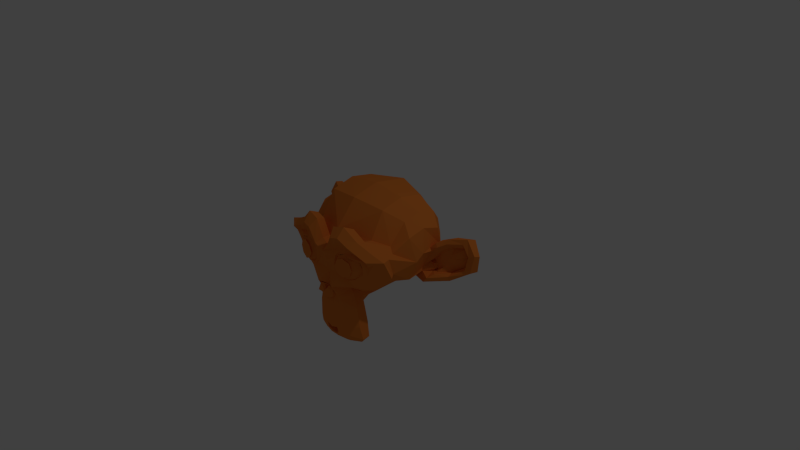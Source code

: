 # Source: monkeythingyyyy.blend  (saved by Blender 2.73.6; exported with 4.5.12 LTS)
import bpy
from mathutils import Matrix  # noqa: F401  (used for matrix-valued properties, if any)

bpy.ops.wm.read_factory_settings(use_empty=True)
scene = bpy.context.scene
scene.name = 'Scene'

# ---- collections
col_collection_1 = bpy.data.collections.new('Collection 1'); scene.collection.children.link(col_collection_1)

# ---- materials (node trees are filled in below, after node groups)
mat_material_001 = bpy.data.materials.new('Material.001')
mat_material_001.alpha_threshold = 0.0
mat_material_001.use_transparent_shadow = False
mat_material_001.diffuse_color = (0.8, 0.221, 0.03601, 1.0)
mat_material_001.roughness = 0.5

# ---- material node trees

# ---- world
world_world = bpy.data.worlds.new('World'); scene.world = world_world
world_world.color = (0.05088, 0.05088, 0.05088)
world_world.use_sun_shadow = False
world_world.sun_shadow_jitter_overblur = 0.0
world_world.cycles.sampling_method = 'MANUAL'
world_world.cycles.sample_map_resolution = 256

# ---- cameras
cam_camera = bpy.data.cameras.new('Camera')
cam_camera.clip_end = 100.0
cam_camera.lens = 35.0
cam_camera.sensor_width = 32.0
cam_camera.sensor_height = 18.0
cam_camera.ortho_scale = 7.314
cam_camera.dof.focus_distance = 0.0
cam_camera.dof.aperture_fstop = 0.0

# ---- lights
light_lamp = bpy.data.lights.new('Lamp', 'POINT')
light_lamp.transmission_factor = 0.0
light_lamp.cutoff_distance = 30.0
light_lamp.energy = 100.0
light_lamp.shadow_buffer_clip_start = 1.001
light_lamp.shadow_soft_size = 0.1
light_lamp.shadow_maximum_resolution = 0.006
light_lamp.use_absolute_resolution = True
light_lamp.cycles.use_multiple_importance_sampling = False

# ---- meshes
me_suzanne = bpy.data.meshes.new('Suzanne')
me_suzanne.from_pydata([(0.4375, -0.7656, 0.1641), (-0.4375, -0.7656, 0.1641), (0.5, -0.6875, 0.09375), (-0.5, -0.6875, 0.09375), (0.5469, -0.5781, 0.05469), (-0.5469, -0.5781, 0.05469), (0.3516, -0.6172, -0.02344), (-0.3516, -0.6172, -0.02344), (0.3516, -0.7188, 0.03125), (-0.3516, -0.7188, 0.03125), (0.3516, -0.7812, 0.1328), (-0.3516, -0.7812, 0.1328), (0.2734, -0.7969, 0.1641), (-0.2734, -0.7969, 0.1641), (0.2031, -0.7422, 0.09375), (-0.2031, -0.7422, 0.09375), (0.1562, -0.6484, 0.05469), (-0.1562, -0.6484, 0.05469), (0.07812, -0.6562, 0.2422), (-0.07812, -0.6562, 0.2422), (0.1406, -0.7422, 0.2422), (-0.1406, -0.7422, 0.2422), (0.2422, -0.7969, 0.2422), (-0.2422, -0.7969, 0.2422), (0.2734, -0.7969, 0.3281), (-0.2734, -0.7969, 0.3281), (0.2031, -0.7422, 0.3906), (-0.2031, -0.7422, 0.3906), (0.1562, -0.6484, 0.4375), (-0.1562, -0.6484, 0.4375), (0.3516, -0.6172, 0.5156), (-0.3516, -0.6172, 0.5156), (0.3516, -0.7188, 0.4531), (-0.3516, -0.7188, 0.4531), (0.3516, -0.7812, 0.3594), (-0.3516, -0.7812, 0.3594), (0.4375, -0.7656, 0.3281), (-0.4375, -0.7656, 0.3281), (0.5, -0.6875, 0.3906), (-0.5, -0.6875, 0.3906), (0.5469, -0.5781, 0.4375), (-0.5469, -0.5781, 0.4375), (0.625, -0.5625, 0.2422), (-0.625, -0.5625, 0.2422), (0.5625, -0.6719, 0.2422), (-0.5625, -0.6719, 0.2422), (0.4688, -0.7578, 0.2422), (-0.4688, -0.7578, 0.2422), (0.4766, -0.7734, 0.2422), (-0.4766, -0.7734, 0.2422), (0.4453, -0.7812, 0.3359), (-0.4453, -0.7812, 0.3359), (0.3516, -0.8047, 0.375), (-0.3516, -0.8047, 0.375), (0.2656, -0.8203, 0.3359), (-0.2656, -0.8203, 0.3359), (0.2266, -0.8203, 0.2422), (-0.2266, -0.8203, 0.2422), (0.2656, -0.8203, 0.1562), (-0.2656, -0.8203, 0.1562), (0.3516, -0.8281, 0.2422), (-0.3516, -0.8281, 0.2422), (0.3516, -0.8047, 0.1172), (-0.3516, -0.8047, 0.1172), (0.4453, -0.7812, 0.1562), (-0.4453, -0.7812, 0.1562), (0.0, -0.7422, 0.4297), (0.0, -0.8203, 0.3516), (0.0, -0.7344, -0.6797), (0.0, -0.7812, -0.3203), (0.0, -0.7969, -0.1875), (0.0, -0.7188, -0.7734), (0.0, -0.6016, 0.4062), (0.0, -0.5703, 0.5703), (0.0, 0.5469, 0.8984), (0.0, 0.8516, 0.5625), (0.0, 0.8281, 0.07031), (0.0, 0.3516, -0.3828), (0.2031, -0.5625, -0.1875), (-0.2031, -0.5625, -0.1875), (0.3125, -0.5703, -0.4375), (-0.3125, -0.5703, -0.4375), (0.3516, -0.5703, -0.6953), (-0.3516, -0.5703, -0.6953), (0.3672, -0.5312, -0.8906), (-0.3672, -0.5312, -0.8906), (0.3281, -0.5234, -0.9453), (-0.3281, -0.5234, -0.9453), (0.1797, -0.5547, -0.9688), (-0.1797, -0.5547, -0.9688), (0.0, -0.5781, -0.9844), (0.4375, -0.5312, -0.1406), (-0.4375, -0.5312, -0.1406), (0.6328, -0.5391, -0.03906), (-0.6328, -0.5391, -0.03906), (0.8281, -0.4453, 0.1484), (-0.8281, -0.4453, 0.1484), (0.8594, -0.5938, 0.4297), (-0.8594, -0.5938, 0.4297), (0.7109, -0.625, 0.4844), (-0.7109, -0.625, 0.4844), (0.4922, -0.6875, 0.6016), (-0.4922, -0.6875, 0.6016), (0.3203, -0.7344, 0.7578), (-0.3203, -0.7344, 0.7578), (0.1562, -0.7578, 0.7188), (-0.1562, -0.7578, 0.7188), (0.0625, -0.75, 0.4922), (-0.0625, -0.75, 0.4922), (0.1641, -0.7734, 0.4141), (-0.1641, -0.7734, 0.4141), (0.125, -0.7656, 0.3047), (-0.125, -0.7656, 0.3047), (0.2031, -0.7422, 0.09375), (-0.2031, -0.7422, 0.09375), (0.375, -0.7031, 0.01562), (-0.375, -0.7031, 0.01562), (0.4922, -0.6719, 0.0625), (-0.4922, -0.6719, 0.0625), (0.625, -0.6484, 0.1875), (-0.625, -0.6484, 0.1875), (0.6406, -0.6484, 0.2969), (-0.6406, -0.6484, 0.2969), (0.6016, -0.6641, 0.375), (-0.6016, -0.6641, 0.375), (0.4297, -0.7188, 0.4375), (-0.4297, -0.7188, 0.4375), (0.25, -0.7578, 0.4688), (-0.25, -0.7578, 0.4688), (0.0, -0.7344, -0.7656), (0.1094, -0.7344, -0.7188), (-0.1094, -0.7344, -0.7188), (0.1172, -0.7109, -0.8359), (-0.1172, -0.7109, -0.8359), (0.0625, -0.6953, -0.8828), (-0.0625, -0.6953, -0.8828), (0.0, -0.6875, -0.8906), (0.0, -0.75, -0.1953), (0.0, -0.7422, -0.1406), (0.1016, -0.7422, -0.1484), (-0.1016, -0.7422, -0.1484), (0.125, -0.75, -0.2266), (-0.125, -0.75, -0.2266), (0.08594, -0.7422, -0.2891), (-0.08594, -0.7422, -0.2891), (0.3984, -0.6719, -0.04688), (-0.3984, -0.6719, -0.04688), (0.6172, -0.625, 0.05469), (-0.6172, -0.625, 0.05469), (0.7266, -0.6016, 0.2031), (-0.7266, -0.6016, 0.2031), (0.7422, -0.6562, 0.375), (-0.7422, -0.6562, 0.375), (0.6875, -0.7266, 0.4141), (-0.6875, -0.7266, 0.4141), (0.4375, -0.7969, 0.5469), (-0.4375, -0.7969, 0.5469), (0.3125, -0.8359, 0.6406), (-0.3125, -0.8359, 0.6406), (0.2031, -0.8516, 0.6172), (-0.2031, -0.8516, 0.6172), (0.1016, -0.8438, 0.4297), (-0.1016, -0.8438, 0.4297), (0.125, -0.8125, -0.1016), (-0.125, -0.8125, -0.1016), (0.2109, -0.7109, -0.4453), (-0.2109, -0.7109, -0.4453), (0.25, -0.6875, -0.7031), (-0.25, -0.6875, -0.7031), (0.2656, -0.6641, -0.8203), (-0.2656, -0.6641, -0.8203), (0.2344, -0.6328, -0.9141), (-0.2344, -0.6328, -0.9141), (0.1641, -0.6328, -0.9297), (-0.1641, -0.6328, -0.9297), (0.0, -0.6406, -0.9453), (0.0, -0.7266, 0.04688), (0.0, -0.7656, 0.2109), (0.3281, -0.7422, 0.4766), (-0.3281, -0.7422, 0.4766), (0.1641, -0.75, 0.1406), (-0.1641, -0.75, 0.1406), (0.1328, -0.7578, 0.2109), (-0.1328, -0.7578, 0.2109), (0.1172, -0.7344, -0.6875), (-0.1172, -0.7344, -0.6875), (0.07812, -0.75, -0.4453), (-0.07812, -0.75, -0.4453), (0.0, -0.75, -0.4453), (0.0, -0.7422, -0.3281), (0.09375, -0.7812, -0.2734), (-0.09375, -0.7812, -0.2734), (0.1328, -0.7969, -0.2266), (-0.1328, -0.7969, -0.2266), (0.1094, -0.7812, -0.1328), (-0.1094, -0.7812, -0.1328), (0.03906, -0.7812, -0.125), (-0.03906, -0.7812, -0.125), (0.0, -0.8281, -0.2031), (0.04688, -0.8125, -0.1484), (-0.04688, -0.8125, -0.1484), (0.09375, -0.8125, -0.1562), (-0.09375, -0.8125, -0.1562), (0.1094, -0.8281, -0.2266), (-0.1094, -0.8281, -0.2266), (0.07812, -0.8047, -0.25), (-0.07812, -0.8047, -0.25), (0.0, -0.8047, -0.2891), (0.2578, -0.5547, -0.3125), (-0.2578, -0.5547, -0.3125), (0.1641, -0.7109, -0.2422), (-0.1641, -0.7109, -0.2422), (0.1797, -0.7109, -0.3125), (-0.1797, -0.7109, -0.3125), (0.2344, -0.5547, -0.25), (-0.2344, -0.5547, -0.25), (0.0, -0.6875, -0.875), (0.04688, -0.6875, -0.8672), (-0.04688, -0.6875, -0.8672), (0.09375, -0.7109, -0.8203), (-0.09375, -0.7109, -0.8203), (0.09375, -0.7266, -0.7422), (-0.09375, -0.7266, -0.7422), (0.0, -0.6562, -0.7812), (0.09375, -0.6641, -0.75), (-0.09375, -0.6641, -0.75), (0.09375, -0.6406, -0.8125), (-0.09375, -0.6406, -0.8125), (0.04688, -0.6328, -0.8516), (-0.04688, -0.6328, -0.8516), (0.0, -0.6328, -0.8594), (0.1719, -0.7812, 0.2188), (-0.1719, -0.7812, 0.2188), (0.1875, -0.7734, 0.1562), (-0.1875, -0.7734, 0.1562), (0.3359, -0.7578, 0.4297), (-0.3359, -0.7578, 0.4297), (0.2734, -0.7734, 0.4219), (-0.2734, -0.7734, 0.4219), (0.4219, -0.7734, 0.3984), (-0.4219, -0.7734, 0.3984), (0.5625, -0.6953, 0.3516), (-0.5625, -0.6953, 0.3516), (0.5859, -0.6875, 0.2891), (-0.5859, -0.6875, 0.2891), (0.5781, -0.6797, 0.1953), (-0.5781, -0.6797, 0.1953), (0.4766, -0.7188, 0.1016), (-0.4766, -0.7188, 0.1016), (0.375, -0.7422, 0.0625), (-0.375, -0.7422, 0.0625), (0.2266, -0.7812, 0.1094), (-0.2266, -0.7812, 0.1094), (0.1797, -0.7812, 0.2969), (-0.1797, -0.7812, 0.2969), (0.2109, -0.7812, 0.375), (-0.2109, -0.7812, 0.375), (0.2344, -0.7578, 0.3594), (-0.2344, -0.7578, 0.3594), (0.1953, -0.7578, 0.2969), (-0.1953, -0.7578, 0.2969), (0.2422, -0.7578, 0.125), (-0.2422, -0.7578, 0.125), (0.375, -0.7266, 0.08594), (-0.375, -0.7266, 0.08594), (0.4609, -0.7031, 0.1172), (-0.4609, -0.7031, 0.1172), (0.5469, -0.6719, 0.2109), (-0.5469, -0.6719, 0.2109), (0.5547, -0.6719, 0.2812), (-0.5547, -0.6719, 0.2812), (0.5312, -0.6797, 0.3359), (-0.5312, -0.6797, 0.3359), (0.4141, -0.75, 0.3906), (-0.4141, -0.75, 0.3906), (0.2812, -0.7656, 0.3984), (-0.2812, -0.7656, 0.3984), (0.3359, -0.75, 0.4062), (-0.3359, -0.75, 0.4062), (0.2031, -0.75, 0.1719), (-0.2031, -0.75, 0.1719), (0.1953, -0.75, 0.2266), (-0.1953, -0.75, 0.2266), (0.1094, -0.6094, 0.4609), (-0.1094, -0.6094, 0.4609), (0.1953, -0.6172, 0.6641), (-0.1953, -0.6172, 0.6641), (0.3359, -0.5938, 0.6875), (-0.3359, -0.5938, 0.6875), (0.4844, -0.5547, 0.5547), (-0.4844, -0.5547, 0.5547), (0.6797, -0.4922, 0.4531), (-0.6797, -0.4922, 0.4531), (0.7969, -0.4609, 0.4062), (-0.7969, -0.4609, 0.4062), (0.7734, -0.375, 0.1641), (-0.7734, -0.375, 0.1641), (0.6016, -0.4141, 0.0), (-0.6016, -0.4141, 0.0), (0.4375, -0.4688, -0.09375), (-0.4375, -0.4688, -0.09375), (0.0, -0.2891, 0.8984), (0.0, 0.07812, 0.9844), (0.0, 0.6719, -0.1953), (0.0, -0.1875, -0.4609), (0.0, -0.4609, -0.9766), (0.0, -0.3438, -0.8047), (0.0, -0.3203, -0.5703), (0.0, -0.2812, -0.4844), (0.8516, -0.05469, 0.2344), (-0.8516, -0.05469, 0.2344), (0.8594, 0.04688, 0.3203), (-0.8594, 0.04688, 0.3203), (0.7734, 0.4375, 0.2656), (-0.7734, 0.4375, 0.2656), (0.4609, 0.7031, 0.4375), (-0.4609, 0.7031, 0.4375), (0.7344, -0.07031, -0.04688), (-0.7344, -0.07031, -0.04688), (0.5938, 0.1641, -0.125), (-0.5938, 0.1641, -0.125), (0.6406, 0.4297, -0.007812), (-0.6406, 0.4297, -0.007812), (0.3359, 0.6641, 0.05469), (-0.3359, 0.6641, 0.05469), (0.2344, -0.4062, -0.3516), (-0.2344, -0.4062, -0.3516), (0.1797, -0.2578, -0.4141), (-0.1797, -0.2578, -0.4141), (0.2891, -0.3828, -0.7109), (-0.2891, -0.3828, -0.7109), (0.25, -0.3906, -0.5), (-0.25, -0.3906, -0.5), (0.3281, -0.3984, -0.9141), (-0.3281, -0.3984, -0.9141), (0.1406, -0.3672, -0.7578), (-0.1406, -0.3672, -0.7578), (0.125, -0.3594, -0.5391), (-0.125, -0.3594, -0.5391), (0.1641, -0.4375, -0.9453), (-0.1641, -0.4375, -0.9453), (0.2188, -0.4297, -0.2812), (-0.2188, -0.4297, -0.2812), (0.2109, -0.4688, -0.2266), (-0.2109, -0.4688, -0.2266), (0.2031, -0.5, -0.1719), (-0.2031, -0.5, -0.1719), (0.2109, -0.1641, -0.3906), (-0.2109, -0.1641, -0.3906), (0.2969, 0.2656, -0.3125), (-0.2969, 0.2656, -0.3125), (0.3438, 0.5391, -0.1484), (-0.3438, 0.5391, -0.1484), (0.4531, 0.3828, 0.8672), (-0.4531, 0.3828, 0.8672), (0.4531, 0.07031, 0.9297), (-0.4531, 0.07031, 0.9297), (0.4531, -0.2344, 0.8516), (-0.4531, -0.2344, 0.8516), (0.4609, -0.4297, 0.5234), (-0.4609, -0.4297, 0.5234), (0.7266, -0.3359, 0.4062), (-0.7266, -0.3359, 0.4062), (0.6328, -0.2812, 0.4531), (-0.6328, -0.2812, 0.4531), (0.6406, -0.05469, 0.7031), (-0.6406, -0.05469, 0.7031), (0.7969, -0.125, 0.5625), (-0.7969, -0.125, 0.5625), (0.7969, 0.1172, 0.6172), (-0.7969, 0.1172, 0.6172), (0.6406, 0.1953, 0.75), (-0.6406, 0.1953, 0.75), (0.6406, 0.4453, 0.6797), (-0.6406, 0.4453, 0.6797), (0.7969, 0.3594, 0.5391), (-0.7969, 0.3594, 0.5391), (0.6172, 0.5859, 0.3281), (-0.6172, 0.5859, 0.3281), (0.4844, 0.5469, 0.02344), (-0.4844, 0.5469, 0.02344), (0.8203, 0.2031, 0.3281), (-0.8203, 0.2031, 0.3281), (0.4062, -0.1484, -0.1719), (-0.4062, -0.1484, -0.1719), (0.4297, 0.2109, -0.1953), (-0.4297, 0.2109, -0.1953), (0.8906, 0.2344, 0.4062), (-0.8906, 0.2344, 0.4062), (0.7734, 0.125, -0.1406), (-0.7734, 0.125, -0.1406), (1.039, 0.3281, -0.1016), (-1.039, 0.3281, -0.1016), (1.281, 0.4297, 0.05469), (-1.281, 0.4297, 0.05469), (1.352, 0.4219, 0.3203), (-1.352, 0.4219, 0.3203), (1.234, 0.4219, 0.5078), (-1.234, 0.4219, 0.5078), (1.023, 0.3125, 0.4766), (-1.023, 0.3125, 0.4766), (1.016, 0.2891, 0.4141), (-1.016, 0.2891, 0.4141), (1.188, 0.3906, 0.4375), (-1.188, 0.3906, 0.4375), (1.266, 0.4062, 0.2891), (-1.266, 0.4062, 0.2891), (1.211, 0.4062, 0.07812), (-1.211, 0.4062, 0.07812), (1.031, 0.3047, -0.03906), (-1.031, 0.3047, -0.03906), (0.8281, 0.1328, -0.07031), (-0.8281, 0.1328, -0.07031), (0.9219, 0.2188, 0.3594), (-0.9219, 0.2188, 0.3594), (0.9453, 0.2891, 0.3047), (-0.9453, 0.2891, 0.3047), (0.8828, 0.2109, -0.02344), (-0.8828, 0.2109, -0.02344), (1.039, 0.3672, 0.0), (-1.039, 0.3672, 0.0), (1.188, 0.4453, 0.09375), (-1.188, 0.4453, 0.09375), (1.234, 0.4453, 0.25), (-1.234, 0.4453, 0.25), (1.172, 0.4375, 0.3594), (-1.172, 0.4375, 0.3594), (1.023, 0.3594, 0.3438), (-1.023, 0.3594, 0.3438), (0.8438, 0.2109, 0.2891), (-0.8438, 0.2109, 0.2891), (0.8359, 0.2734, 0.1719), (-0.8359, 0.2734, 0.1719), (0.7578, 0.2734, 0.09375), (-0.7578, 0.2734, 0.09375), (0.8203, 0.2734, 0.08594), (-0.8203, 0.2734, 0.08594), (0.8438, 0.2734, 0.01562), (-0.8438, 0.2734, 0.01562), (0.8125, 0.2734, -0.01562), (-0.8125, 0.2734, -0.01562), (0.7266, 0.07031, 0.0), (-0.7266, 0.07031, 0.0), (0.7188, 0.1719, -0.02344), (-0.7188, 0.1719, -0.02344), (0.7188, 0.1875, 0.03906), (-0.7188, 0.1875, 0.03906), (0.7969, 0.2109, 0.2031), (-0.7969, 0.2109, 0.2031), (0.8906, 0.2656, 0.2422), (-0.8906, 0.2656, 0.2422), (0.8906, 0.3203, 0.2344), (-0.8906, 0.3203, 0.2344), (0.8125, 0.3203, -0.01562), (-0.8125, 0.3203, -0.01562), (0.8516, 0.3203, 0.01562), (-0.8516, 0.3203, 0.01562), (0.8281, 0.3203, 0.07812), (-0.8281, 0.3203, 0.07812), (0.7656, 0.3203, 0.09375), (-0.7656, 0.3203, 0.09375), (0.8438, 0.3203, 0.1719), (-0.8438, 0.3203, 0.1719), (1.039, 0.4141, 0.3281), (-1.039, 0.4141, 0.3281), (1.188, 0.4844, 0.3438), (-1.188, 0.4844, 0.3438), (1.258, 0.4922, 0.2422), (-1.258, 0.4922, 0.2422), (1.211, 0.4844, 0.08594), (-1.211, 0.4844, 0.08594), (1.047, 0.4219, 0.0), (-1.047, 0.4219, 0.0), (0.8828, 0.2656, -0.01562), (-0.8828, 0.2656, -0.01562), (0.9531, 0.3438, 0.2891), (-0.9531, 0.3438, 0.2891), (0.8906, 0.3281, 0.1094), (-0.8906, 0.3281, 0.1094), (0.9375, 0.3359, 0.0625), (-0.9375, 0.3359, 0.0625), (1.0, 0.3672, 0.125), (-1.0, 0.3672, 0.125), (0.9609, 0.3516, 0.1719), (-0.9609, 0.3516, 0.1719), (1.016, 0.375, 0.2344), (-1.016, 0.375, 0.2344), (1.055, 0.3828, 0.1875), (-1.055, 0.3828, 0.1875), (1.109, 0.3906, 0.2109), (-1.109, 0.3906, 0.2109), (1.086, 0.3906, 0.2734), (-1.086, 0.3906, 0.2734), (1.023, 0.4844, 0.4375), (-1.023, 0.4844, 0.4375), (1.25, 0.5469, 0.4688), (-1.25, 0.5469, 0.4688), (1.367, 0.5, 0.2969), (-1.367, 0.5, 0.2969), (1.312, 0.5312, 0.05469), (-1.312, 0.5312, 0.05469), (1.039, 0.4922, -0.08594), (-1.039, 0.4922, -0.08594), (0.7891, 0.3281, -0.125), (-0.7891, 0.3281, -0.125), (0.8594, 0.3828, 0.3828), (-0.8594, 0.3828, 0.3828)], [], [(46, 0, 2, 44), (3, 1, 47, 45), (44, 2, 4, 42), (5, 3, 45, 43), (2, 8, 6, 4), (7, 9, 3, 5), (0, 10, 8, 2), (9, 11, 1, 3), (10, 12, 14, 8), (15, 13, 11, 9), (8, 14, 16, 6), (17, 15, 9, 7), (14, 20, 18, 16), (19, 21, 15, 17), (12, 22, 20, 14), (21, 23, 13, 15), (22, 24, 26, 20), (27, 25, 23, 21), (20, 26, 28, 18), (29, 27, 21, 19), (26, 32, 30, 28), (31, 33, 27, 29), (24, 34, 32, 26), (33, 35, 25, 27), (34, 36, 38, 32), (39, 37, 35, 33), (32, 38, 40, 30), (41, 39, 33, 31), (38, 44, 42, 40), (43, 45, 39, 41), (36, 46, 44, 38), (45, 47, 37, 39), (46, 36, 50, 48), (51, 37, 47, 49), (36, 34, 52, 50), (53, 35, 37, 51), (34, 24, 54, 52), (55, 25, 35, 53), (24, 22, 56, 54), (57, 23, 25, 55), (22, 12, 58, 56), (59, 13, 23, 57), (12, 10, 62, 58), (63, 11, 13, 59), (10, 0, 64, 62), (65, 1, 11, 63), (0, 46, 48, 64), (49, 47, 1, 65), (60, 64, 48), (49, 65, 61), (62, 64, 60), (61, 65, 63), (60, 58, 62), (63, 59, 61), (60, 56, 58), (59, 57, 61), (60, 54, 56), (57, 55, 61), (60, 52, 54), (55, 53, 61), (60, 50, 52), (53, 51, 61), (60, 48, 50), (51, 49, 61), (88, 173, 175, 90), (175, 174, 89, 90), (86, 171, 173, 88), (174, 172, 87, 89), (84, 169, 171, 86), (172, 170, 85, 87), (82, 167, 169, 84), (170, 168, 83, 85), (80, 165, 167, 82), (168, 166, 81, 83), (78, 91, 145, 163), (146, 92, 79, 164), (91, 93, 147, 145), (148, 94, 92, 146), (93, 95, 149, 147), (150, 96, 94, 148), (95, 97, 151, 149), (152, 98, 96, 150), (97, 99, 153, 151), (154, 100, 98, 152), (99, 101, 155, 153), (156, 102, 100, 154), (101, 103, 157, 155), (158, 104, 102, 156), (103, 105, 159, 157), (160, 106, 104, 158), (105, 107, 161, 159), (162, 108, 106, 160), (107, 66, 67, 161), (67, 66, 108, 162), (109, 127, 159, 161), (160, 128, 110, 162), (127, 178, 157, 159), (158, 179, 128, 160), (125, 155, 157, 178), (158, 156, 126, 179), (123, 153, 155, 125), (156, 154, 124, 126), (121, 151, 153, 123), (154, 152, 122, 124), (119, 149, 151, 121), (152, 150, 120, 122), (117, 147, 149, 119), (150, 148, 118, 120), (115, 145, 147, 117), (148, 146, 116, 118), (113, 163, 145, 115), (146, 164, 114, 116), (113, 180, 176, 163), (176, 181, 114, 164), (109, 161, 67, 111), (67, 162, 110, 112), (111, 67, 177, 182), (177, 67, 112, 183), (176, 180, 182, 177), (183, 181, 176, 177), (134, 136, 175, 173), (175, 136, 135, 174), (132, 134, 173, 171), (174, 135, 133, 172), (130, 132, 171, 169), (172, 133, 131, 170), (165, 186, 184, 167), (185, 187, 166, 168), (130, 169, 167, 184), (168, 170, 131, 185), (143, 189, 188, 186), (188, 189, 144, 187), (184, 186, 188, 68), (188, 187, 185, 68), (129, 130, 184, 68), (185, 131, 129, 68), (141, 192, 190, 143), (191, 193, 142, 144), (139, 194, 192, 141), (193, 195, 140, 142), (138, 196, 194, 139), (195, 197, 138, 140), (137, 70, 196, 138), (197, 70, 137, 138), (189, 143, 190, 69), (191, 144, 189, 69), (69, 190, 205, 207), (206, 191, 69, 207), (70, 198, 199, 196), (200, 198, 70, 197), (196, 199, 201, 194), (202, 200, 197, 195), (194, 201, 203, 192), (204, 202, 195, 193), (192, 203, 205, 190), (206, 204, 193, 191), (198, 203, 201, 199), (202, 204, 198, 200), (198, 207, 205, 203), (206, 207, 198, 204), (138, 139, 163, 176), (164, 140, 138, 176), (139, 141, 210, 163), (211, 142, 140, 164), (141, 143, 212, 210), (213, 144, 142, 211), (143, 186, 165, 212), (166, 187, 144, 213), (80, 208, 212, 165), (213, 209, 81, 166), (208, 214, 210, 212), (211, 215, 209, 213), (78, 163, 210, 214), (211, 164, 79, 215), (130, 129, 71, 221), (71, 129, 131, 222), (132, 130, 221, 219), (222, 131, 133, 220), (134, 132, 219, 217), (220, 133, 135, 218), (136, 134, 217, 216), (218, 135, 136, 216), (216, 217, 228, 230), (229, 218, 216, 230), (217, 219, 226, 228), (227, 220, 218, 229), (219, 221, 224, 226), (225, 222, 220, 227), (221, 71, 223, 224), (223, 71, 222, 225), (223, 230, 228, 224), (229, 230, 223, 225), (224, 228, 226), (227, 229, 225), (182, 180, 233, 231), (234, 181, 183, 232), (111, 182, 231, 253), (232, 183, 112, 254), (109, 111, 253, 255), (254, 112, 110, 256), (180, 113, 251, 233), (252, 114, 181, 234), (113, 115, 249, 251), (250, 116, 114, 252), (115, 117, 247, 249), (248, 118, 116, 250), (117, 119, 245, 247), (246, 120, 118, 248), (119, 121, 243, 245), (244, 122, 120, 246), (121, 123, 241, 243), (242, 124, 122, 244), (123, 125, 239, 241), (240, 126, 124, 242), (125, 178, 235, 239), (236, 179, 126, 240), (178, 127, 237, 235), (238, 128, 179, 236), (127, 109, 255, 237), (256, 110, 128, 238), (237, 255, 257, 275), (258, 256, 238, 276), (235, 237, 275, 277), (276, 238, 236, 278), (239, 235, 277, 273), (278, 236, 240, 274), (241, 239, 273, 271), (274, 240, 242, 272), (243, 241, 271, 269), (272, 242, 244, 270), (245, 243, 269, 267), (270, 244, 246, 268), (247, 245, 267, 265), (268, 246, 248, 266), (249, 247, 265, 263), (266, 248, 250, 264), (251, 249, 263, 261), (264, 250, 252, 262), (233, 251, 261, 279), (262, 252, 234, 280), (255, 253, 259, 257), (260, 254, 256, 258), (253, 231, 281, 259), (282, 232, 254, 260), (231, 233, 279, 281), (280, 234, 232, 282), (66, 107, 283, 72), (284, 108, 66, 72), (107, 105, 285, 283), (286, 106, 108, 284), (105, 103, 287, 285), (288, 104, 106, 286), (103, 101, 289, 287), (290, 102, 104, 288), (101, 99, 291, 289), (292, 100, 102, 290), (99, 97, 293, 291), (294, 98, 100, 292), (97, 95, 295, 293), (296, 96, 98, 294), (95, 93, 297, 295), (298, 94, 96, 296), (93, 91, 299, 297), (300, 92, 94, 298), (307, 308, 327, 337), (328, 308, 307, 338), (306, 307, 337, 335), (338, 307, 306, 336), (305, 306, 335, 339), (336, 306, 305, 340), (88, 90, 305, 339), (305, 90, 89, 340), (86, 88, 339, 333), (340, 89, 87, 334), (84, 86, 333, 329), (334, 87, 85, 330), (82, 84, 329, 331), (330, 85, 83, 332), (329, 335, 337, 331), (338, 336, 330, 332), (329, 333, 339, 335), (340, 334, 330, 336), (325, 331, 337, 327), (338, 332, 326, 328), (80, 82, 331, 325), (332, 83, 81, 326), (208, 341, 343, 214), (344, 342, 209, 215), (80, 325, 341, 208), (342, 326, 81, 209), (78, 214, 343, 345), (344, 215, 79, 346), (78, 345, 299, 91), (300, 346, 79, 92), (76, 323, 351, 303), (352, 324, 76, 303), (303, 351, 349, 77), (350, 352, 303, 77), (77, 349, 347, 304), (348, 350, 77, 304), (304, 347, 327, 308), (328, 348, 304, 308), (325, 327, 347, 341), (348, 328, 326, 342), (295, 297, 317, 309), (318, 298, 296, 310), (75, 315, 323, 76), (324, 316, 75, 76), (301, 357, 355, 302), (356, 358, 301, 302), (302, 355, 353, 74), (354, 356, 302, 74), (74, 353, 315, 75), (316, 354, 74, 75), (291, 293, 361, 363), (362, 294, 292, 364), (363, 361, 367, 365), (368, 362, 364, 366), (365, 367, 369, 371), (370, 368, 366, 372), (371, 369, 375, 373), (376, 370, 372, 374), (313, 377, 373, 375), (374, 378, 314, 376), (315, 353, 373, 377), (374, 354, 316, 378), (353, 355, 371, 373), (372, 356, 354, 374), (355, 357, 365, 371), (366, 358, 356, 372), (357, 359, 363, 365), (364, 360, 358, 366), (289, 291, 363, 359), (364, 292, 290, 360), (73, 359, 357, 301), (358, 360, 73, 301), (283, 285, 287, 289), (288, 286, 284, 290), (283, 289, 359, 73), (360, 290, 284, 73), (72, 283, 73), (73, 284, 72), (293, 295, 309, 361), (310, 296, 294, 362), (309, 311, 367, 361), (368, 312, 310, 362), (311, 381, 369, 367), (370, 382, 312, 368), (313, 375, 369, 381), (370, 376, 314, 382), (347, 349, 385, 383), (386, 350, 348, 384), (317, 383, 385, 319), (386, 384, 318, 320), (297, 299, 383, 317), (384, 300, 298, 318), (299, 343, 341, 383), (342, 344, 300, 384), (341, 347, 383), (384, 348, 342), (299, 345, 343), (344, 346, 300), (313, 321, 379, 377), (380, 322, 314, 378), (315, 377, 379, 323), (380, 378, 316, 324), (319, 385, 379, 321), (380, 386, 320, 322), (349, 351, 379, 385), (380, 352, 350, 386), (323, 379, 351), (352, 380, 324), (399, 387, 413, 401), (414, 388, 400, 402), (399, 401, 403, 397), (404, 402, 400, 398), (397, 403, 405, 395), (406, 404, 398, 396), (395, 405, 407, 393), (408, 406, 396, 394), (393, 407, 409, 391), (410, 408, 394, 392), (391, 409, 411, 389), (412, 410, 392, 390), (409, 419, 417, 411), (418, 420, 410, 412), (407, 421, 419, 409), (420, 422, 408, 410), (405, 423, 421, 407), (422, 424, 406, 408), (403, 425, 423, 405), (424, 426, 404, 406), (401, 427, 425, 403), (426, 428, 402, 404), (401, 413, 415, 427), (416, 414, 402, 428), (317, 319, 443, 441), (444, 320, 318, 442), (319, 389, 411, 443), (412, 390, 320, 444), (309, 317, 441, 311), (442, 318, 310, 312), (381, 429, 413, 387), (414, 430, 382, 388), (411, 417, 439, 443), (440, 418, 412, 444), (437, 445, 443, 439), (444, 446, 438, 440), (433, 445, 437, 435), (438, 446, 434, 436), (431, 447, 445, 433), (446, 448, 432, 434), (429, 447, 431, 449), (432, 448, 430, 450), (413, 429, 449, 415), (450, 430, 414, 416), (311, 447, 429, 381), (430, 448, 312, 382), (311, 441, 445, 447), (446, 442, 312, 448), (441, 443, 445), (446, 444, 442), (415, 449, 451, 475), (452, 450, 416, 476), (449, 431, 461, 451), (462, 432, 450, 452), (431, 433, 459, 461), (460, 434, 432, 462), (433, 435, 457, 459), (458, 436, 434, 460), (435, 437, 455, 457), (456, 438, 436, 458), (437, 439, 453, 455), (454, 440, 438, 456), (439, 417, 473, 453), (474, 418, 440, 454), (427, 415, 475, 463), (476, 416, 428, 464), (425, 427, 463, 465), (464, 428, 426, 466), (423, 425, 465, 467), (466, 426, 424, 468), (421, 423, 467, 469), (468, 424, 422, 470), (419, 421, 469, 471), (470, 422, 420, 472), (417, 419, 471, 473), (472, 420, 418, 474), (457, 455, 479, 477), (480, 456, 458, 478), (477, 479, 481, 483), (482, 480, 478, 484), (483, 481, 487, 485), (488, 482, 484, 486), (485, 487, 489, 491), (490, 488, 486, 492), (463, 475, 485, 491), (486, 476, 464, 492), (451, 483, 485, 475), (486, 484, 452, 476), (451, 461, 477, 483), (478, 462, 452, 484), (457, 477, 461, 459), (462, 478, 458, 460), (453, 473, 479, 455), (480, 474, 454, 456), (471, 481, 479, 473), (480, 482, 472, 474), (469, 487, 481, 471), (482, 488, 470, 472), (467, 489, 487, 469), (488, 490, 468, 470), (465, 491, 489, 467), (490, 492, 466, 468), (463, 491, 465), (466, 492, 464), (391, 389, 503, 501), (504, 390, 392, 502), (393, 391, 501, 499), (502, 392, 394, 500), (395, 393, 499, 497), (500, 394, 396, 498), (397, 395, 497, 495), (498, 396, 398, 496), (399, 397, 495, 493), (496, 398, 400, 494), (387, 399, 493, 505), (494, 400, 388, 506), (493, 501, 503, 505), (504, 502, 494, 506), (493, 495, 499, 501), (500, 496, 494, 502), (495, 497, 499), (500, 498, 496), (313, 381, 387, 505), (388, 382, 314, 506), (313, 505, 503, 321), (504, 506, 314, 322), (319, 321, 503, 389), (504, 322, 320, 390)])
me_suzanne.materials.append(mat_material_001)
me_suzanne.use_remesh_preserve_volume = False
me_suzanne.use_remesh_preserve_attributes = False
me_suzanne.use_mirror_vertex_groups = False
me_suzanne.update()

# ---- objects
ob_suzanne = bpy.data.objects.new('Suzanne', me_suzanne)
ob_lamp = bpy.data.objects.new('Lamp', light_lamp)
ob_camera = bpy.data.objects.new('Camera', cam_camera)

# ---- transforms, parenting, visibility, modifiers, constraints
ob_suzanne.location = (0.0, 0.0, 0.0)
ob_suzanne.lineart.crease_threshold = 0.0
ob_lamp.location = (4.076, 1.005, 5.904)
ob_lamp.rotation_euler = (0.6503, 0.05522, 1.866)
ob_lamp.lock_rotations_4d = False
ob_lamp.empty_display_type = 'ARROWS'
ob_lamp.color = (0.0, 0.0, 0.0, 0.0)
ob_lamp.lineart.crease_threshold = 0.0
ob_camera.location = (7.481, -6.508, 5.344)
ob_camera.rotation_euler = (1.109, 0.01082, 0.8149)
ob_camera.lock_rotations_4d = False
ob_camera.empty_display_type = 'ARROWS'
ob_camera.color = (0.0, 0.0, 0.0, 0.0)
ob_camera.display_type = 'WIRE'
ob_camera.lineart.crease_threshold = 0.0

# ---- collection membership
col_collection_1.objects.link(ob_suzanne)
col_collection_1.objects.link(ob_lamp)
col_collection_1.objects.link(ob_camera)

# ---- scene / render settings (as saved in the file)
scene.camera = ob_camera
scene.frame_start = 1; scene.frame_end = 250; scene.frame_set(1)
scene.render.engine = 'BLENDER_EEVEE_NEXT'
scene.render.resolution_percentage = 50
scene.render.dither_intensity = 0.0
scene.cycles.use_denoising = False
scene.cycles.samples = 10
scene.cycles.sampling_pattern = 'TABULATED_SOBOL'
scene.cycles.light_sampling_threshold = 0.0
scene.cycles.use_adaptive_sampling = False
scene.cycles.use_light_tree = False
scene.cycles.blur_glossy = 0.0
scene.cycles.pixel_filter_type = 'GAUSSIAN'
scene.cycles.sample_clamp_indirect = 0.0
scene.view_settings.view_transform = 'Standard'
bpy.context.view_layer.update()
